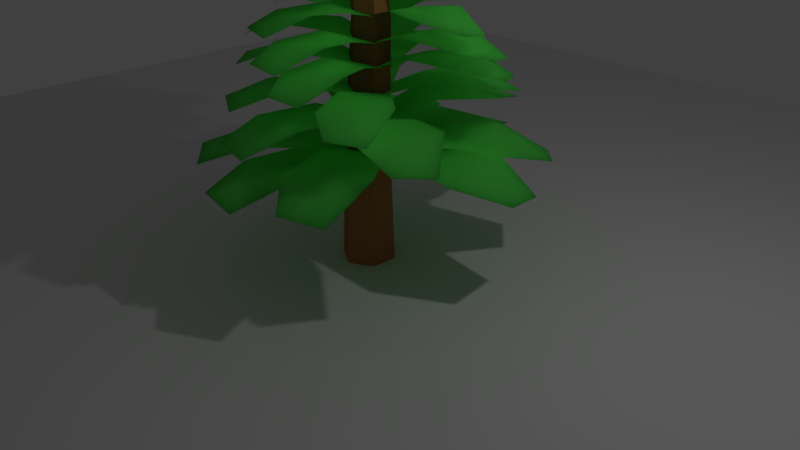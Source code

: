 # Source: arvorelowpoly03blend.blend  (saved by Blender 2.79.0; exported with 4.5.12 LTS)
import bpy
from mathutils import Matrix  # noqa: F401  (used for matrix-valued properties, if any)

bpy.ops.wm.read_factory_settings(use_empty=True)
scene = bpy.context.scene
scene.name = 'Scene'

# ---- collections
col_collection_1 = bpy.data.collections.new('Collection 1'); scene.collection.children.link(col_collection_1)

# ---- materials (node trees are filled in below, after node groups)
mat_materiais_002 = bpy.data.materials.new('Materiais.002')
mat_materiais_002.alpha_threshold = 0.0
mat_materiais_002.roughness = 0.5
mat_materiais_001 = bpy.data.materials.new('Materiais.001')
mat_materiais_001.alpha_threshold = 0.0
mat_materiais_001.roughness = 0.5

# ---- material node trees
mat_materiais_002.use_nodes = True; mat_materiais_002.node_tree.nodes.clear()
_N = mat_materiais_002.node_tree.nodes; _L = mat_materiais_002.node_tree.links
n0 = _N.new('ShaderNodeOutputMaterial'); n0.name = 'Saída de material'; n0.location = (300, 300)
n1 = _N.new('ShaderNodeSubsurfaceScattering'); n1.name = 'Espalhamento de sub-superfície'; n1.location = (10, 300)
n1.falloff = 'BURLEY'
n1.inputs[0].default_value = (0.11, 0.8, 0.103, 1.0)
n1.inputs[1].default_value = 1.0
n1.inputs[2].default_value = (1.0, 1.0, 1.0)
_L.new(n1.outputs[0], n0.inputs[0])
n0.is_active_output = True
mat_materiais_001.use_nodes = True; mat_materiais_001.node_tree.nodes.clear()
_N = mat_materiais_001.node_tree.nodes; _L = mat_materiais_001.node_tree.links
n0 = _N.new('ShaderNodeOutputMaterial'); n0.name = 'Saída de material'; n0.location = (300, 300)
n1 = _N.new('ShaderNodeBsdfDiffuse'); n1.name = 'BSDF - Difuso'; n1.location = (10, 300)
n1.inputs[0].default_value = (0.439, 0.179, 0.071, 1.0)
_L.new(n1.outputs[0], n0.inputs[0])
n0.is_active_output = True

# ---- world
world_world = bpy.data.worlds.new('World'); scene.world = world_world
world_world.color = (0.05088, 0.05088, 0.05088)
world_world.use_sun_shadow = False
world_world.sun_shadow_jitter_overblur = 0.0
world_world.cycles.sampling_method = 'MANUAL'

# ---- cameras
cam_camera = bpy.data.cameras.new('Camera')
cam_camera.clip_end = 100.0
cam_camera.lens = 35.0
cam_camera.sensor_width = 32.0
cam_camera.sensor_height = 18.0
cam_camera.ortho_scale = 7.314
cam_camera.dof.focus_distance = 0.0

# ---- lights
light_lamp = bpy.data.lights.new('Lamp', 'POINT')
light_lamp.transmission_factor = 0.0
light_lamp.cutoff_distance = 30.0
light_lamp.energy = 100.0
light_lamp.shadow_buffer_clip_start = 1.001
light_lamp.shadow_soft_size = 0.1
light_lamp.shadow_maximum_resolution = 0.006
light_lamp.use_absolute_resolution = True

# ---- meshes
me_plano_052 = bpy.data.meshes.new('Plano.052')
me_plano_052.from_pydata([(-1.0, -1.0, 0.0), (1.0, -1.0, 0.0), (-1.0, 1.0, 0.0), (1.0, 1.0, 0.0)], [], [(0, 1, 3, 2)])
me_plano_052.use_remesh_preserve_volume = False
me_plano_052.use_remesh_preserve_attributes = False
me_plano_052.use_mirror_vertex_groups = False
me_plano_052.update()
me_plano_007 = bpy.data.meshes.new('Plano.007')
me_plano_007.from_pydata([(-0.8115, -0.0005934, 0.0), (0.8115, -0.0005934, 0.0), (-0.9917, 1.949, -0.03229), (0.9917, 1.959, 0.03229), (-1.938, 1.313, 0.2479), (-1.368, 0.6855, 0.181), (1.368, 0.6467, 0.22), (1.938, 1.352, 0.1655), (-0.3421, -0.1917, 3.733), (-0.5898, -0.2876, 3.725), (1.469, -0.4791, 3.73), (1.172, -0.5987, 3.738), (1.018, -0.3299, 3.811), (0.3608, -0.2665, 3.788), (-0.09393, -0.4228, 3.785), (0.4665, -0.5636, 3.769), (-0.3154, -0.2828, 3.728), (-0.6144, -0.1965, 3.729), (-1.878, -0.6499, 3.682), (-2.255, -0.5472, 3.701), (-1.197, -0.5875, 3.771), (-0.784, -0.4409, 3.765), (-1.258, -0.289, 3.779), (-1.938, -0.3874, 3.75), (-0.5667, -0.291, 3.725), (-0.3629, -0.1886, 3.733), (-2.49, -0.056, 3.706), (-2.254, 0.06944, 3.733), (-2.002, -0.2, 3.782), (-1.315, -0.2422, 3.769), (-0.9354, -0.07509, 3.793), (-1.549, 0.05062, 3.778), (-0.5663, -0.166, 3.715), (-0.2364, -0.2446, 3.715), (0.8544, 0.2385, 3.743), (1.262, 0.1434, 3.761), (0.1735, 0.1514, 3.809), (-0.1761, -0.002588, 3.778), (0.3489, -0.1436, 3.788), (0.994, -0.02746, 3.786), (-0.3885, -0.1632, 3.459), (0.01272, -0.2587, 3.459), (1.337, 0.3291, 3.484), (1.834, 0.214, 3.505), (0.5136, 0.224, 3.567), (0.08797, 0.03639, 3.533), (0.7272, -0.1347, 3.545), (1.51, 0.006622, 3.539), (-0.3879, -0.315, 3.474), (-0.1404, -0.1904, 3.481), (-2.727, -0.03026, 3.453), (-2.439, 0.1227, 3.484), (-2.13, -0.2039, 3.547), (-1.295, -0.2553, 3.529), (-0.8336, -0.05171, 3.555), (-1.581, 0.1006, 3.536), (-0.08242, -0.3049, 3.477), (-0.4461, -0.2001, 3.478), (-1.982, -0.7522, 3.431), (-2.439, -0.6272, 3.454), (-1.15, -0.6749, 3.536), (-0.6492, -0.4967, 3.525), (-1.225, -0.3119, 3.541), (-2.053, -0.4321, 3.51), (-0.1151, -0.1941, 3.481), (-0.4159, -0.3109, 3.474), (2.088, -0.5429, 3.476), (1.728, -0.6883, 3.488), (1.543, -0.3605, 3.573), (0.7423, -0.284, 3.546), (0.1903, -0.4741, 3.547), (0.8713, -0.6454, 3.528), (-0.0915, -0.158, 3.171), (-0.3403, -0.3192, 3.164), (2.929, -0.4393, 3.172), (2.637, -0.6388, 3.189), (2.084, -0.2518, 3.289), (1.037, -0.2109, 3.254), (0.5561, -0.4772, 3.258), (1.553, -0.6414, 3.237), (0.05843, -0.2904, 3.168), (-0.4872, -0.1866, 3.167), (-1.801, -0.9564, 3.116), (-2.481, -0.8339, 3.142), (-0.8704, -0.8074, 3.246), (-0.4398, -0.5591, 3.23), (-1.323, -0.3718, 3.246), (-2.207, -0.5714, 3.209), (-0.3021, -0.3224, 3.164), (-0.1259, -0.1551, 3.171), (-3.424, -0.1279, 3.133), (-3.228, 0.0766, 3.169), (-2.529, -0.299, 3.251), (-1.464, -0.3077, 3.231), (-1.107, -0.03054, 3.26), (-2.165, 0.1059, 3.234), (-0.4536, -0.1384, 3.144), (0.1284, -0.2285, 3.145), (1.151, 0.5707, 3.168), (1.867, 0.4632, 3.197), (0.2533, 0.3911, 3.273), (-0.07571, 0.1355, 3.233), (0.87, -0.03071, 3.251), (1.68, 0.1912, 3.242), (-0.243, -0.01298, 2.777), (0.4984, -0.08076, 2.777), (0.9318, 0.8853, 2.761), (1.844, 0.807, 2.792), (0.08968, 0.6343, 2.897), (-0.05476, 0.3236, 2.864), (1.17, 0.1917, 2.883), (1.885, 0.4901, 2.857), (0.09803, -0.2115, 2.806), (0.1463, -0.01139, 2.806), (-3.619, -0.1758, 2.79), (-3.579, 0.06909, 2.821), (-2.437, -0.3113, 2.926), (-1.224, -0.2597, 2.893), (-1.069, 0.07643, 2.912), (-2.395, 0.1677, 2.886), (0.4778, -0.1539, 2.806), (-0.2348, -0.06844, 2.806), (-1.028, -1.02, 2.79), (-1.907, -0.9195, 2.821), (-0.09582, -0.7902, 2.926), (0.1643, -0.4844, 2.893), (-1.005, -0.3233, 2.912), (-1.829, -0.603, 2.886), (0.1879, -0.01264, 2.806), (0.05189, -0.2101, 2.806), (3.866, -0.1541, 2.79), (3.718, -0.3963, 2.821), (2.751, 0.01428, 2.926), (1.523, -0.002462, 2.893), (1.221, -0.3321, 2.912), (2.498, -0.4605, 2.886), (0.01583, 0.002872, 2.403), (0.2929, -0.229, 2.403), (4.285, 0.3615, 2.384), (4.645, 0.07984, 2.422), (2.721, 0.3881, 2.548), (1.434, 0.1994, 2.509), (1.815, -0.1979, 2.532), (3.468, -0.159, 2.5), (0.6315, -0.1091, 2.403), (-0.3202, -0.116, 2.403), (0.8651, -1.252, 2.384), (-0.2973, -1.266, 2.422), (1.378, -0.8749, 2.548), (1.003, -0.5091, 2.509), (-0.6039, -0.498, 2.532), (-0.892, -0.914, 2.5), (0.3456, -0.224, 2.403), (-0.03176, -0.001569, 2.403), (-3.739, -0.7021, 2.384), (-4.221, -0.4325, 2.422), (-2.173, -0.684, 2.548), (-0.9768, -0.4598, 2.509), (-1.531, -0.07582, 2.532), (-3.156, -0.1617, 2.5), (-0.448, -0.05738, 2.368), (0.4967, -0.02742, 2.368), (-1.109, 1.074, 2.349), (0.04315, 1.117, 2.387), (-1.478, 0.6868, 2.513), (-0.9673, 0.3317, 2.474), (0.6361, 0.3596, 2.497), (0.767, 0.7807, 2.465), (-0.4609, -0.02025, 1.932), (0.5902, -0.04402, 1.932), (-0.137, 1.245, 1.911), (1.15, 1.223, 1.953), (-0.8935, 0.8473, 2.093), (-0.6661, 0.4322, 2.05), (1.097, 0.3671, 2.075), (1.625, 0.8155, 2.04), (0.2459, -0.2481, 1.971), (0.04137, 0.01545, 1.971), (-4.619, -0.523, 1.95), (-4.893, -0.2022, 1.992), (-2.906, -0.5965, 2.132), (-1.404, -0.4248, 2.089), (-1.651, 0.0242, 2.114), (-3.491, 0.02791, 2.079), (0.6611, -0.1406, 1.971), (-0.3763, -0.09142, 1.971), (-0.1355, -1.393, 1.95), (-1.408, -1.339, 1.992), (0.7667, -1.015, 2.132), (0.6959, -0.596, 2.089), (-1.035, -0.4883, 2.114), (-1.729, -0.9219, 2.079), (0.09702, 0.01743, 1.971), (0.1842, -0.2503, 1.971), (5.052, 0.1519, 1.95), (5.184, -0.1747, 1.992), (3.382, 0.2738, 2.132), (1.814, 0.146, 2.089), (1.862, -0.3072, 2.114), (3.688, -0.3634, 2.079), (0.3425, 0.01055, 1.58), (-0.1561, -0.2444, 1.58), (5.127, -0.5601, 1.557), (4.541, -0.8748, 1.602), (3.875, -0.2162, 1.751), (2.177, -0.1128, 1.705), (1.243, -0.5306, 1.731), (2.778, -0.8369, 1.694), (0.5132, -0.2116, 1.58), (-0.3217, -0.022, 1.58), (-2.911, -1.236, 1.557), (-3.949, -1.009, 1.602), (-1.277, -1.019, 1.751), (-0.4381, -0.6295, 1.705), (-1.775, -0.29, 1.731), (-3.341, -0.5862, 1.694), (-0.1624, -0.2436, 1.58), (0.3546, 0.008986, 1.58), (-4.904, 0.3495, 1.557), (-4.296, 0.6613, 1.602), (-3.678, -0.0003013, 1.751), (-1.988, -0.1116, 1.705), (-1.023, 0.3017, 1.731), (-2.536, 0.6151, 1.694), (-0.2449, 0.05437, 1.538), (0.6573, -0.1141, 1.538), (2.78, 1.157, 1.516), (3.898, 0.9565, 1.561), (1.235, 0.9017, 1.709), (0.5455, 0.4934, 1.663), (2.004, 0.1879, 1.69), (3.451, 0.5207, 1.653), (-0.4017, 0.04447, 1.254), (0.7124, -0.08535, 1.254), (1.882, 1.398, 1.23), (3.256, 1.246, 1.279), (0.4476, 1.037, 1.441), (0.06357, 0.5599, 1.391), (1.893, 0.3145, 1.42), (3.156, 0.7531, 1.379), (0.01078, -0.2741, 1.3), (0.2161, 0.03337, 1.3), (-5.715, -0.06158, 1.275), (-5.493, 0.3154, 1.324), (-3.975, -0.3213, 1.487), (-2.066, -0.2927, 1.436), (-1.607, 0.2206, 1.466), (-3.597, 0.4179, 1.425), (0.6428, -0.198, 1.3), (-0.4176, -0.04176, 1.3), (-2.138, -1.489, 1.275), (-3.448, -1.305, 1.324), (-0.5744, -1.165, 1.487), (-0.01348, -0.6998, 1.436), (-1.743, -0.4111, 1.466), (-3.164, -0.8171, 1.425), (0.2663, 0.0306, 1.3), (-0.04634, -0.2709, 1.3), (5.894, -0.3116, 1.275), (5.54, -0.682, 1.324), (4.252, -0.01328, 1.487), (2.341, 0.001778, 1.436), (1.703, -0.499, 1.466), (3.616, -0.7408, 1.425), (0.1728, 0.03775, 1.041), (0.08438, -0.2794, 1.041), (6.065, -0.03322, 1.016), (5.987, -0.4214, 1.065), (4.198, 0.1863, 1.231), (2.273, 0.1091, 1.18), (2.007, -0.4234, 1.21), (4.103, -0.5732, 1.168), (0.7203, -0.1731, 1.041), (-0.4584, -0.06777, 1.041), (-1.102, -1.601, 1.016), (-2.553, -1.479, 1.065), (0.2221, -1.201, 1.231), (0.4371, -0.7074, 1.18), (-1.511, -0.5018, 1.21), (-2.631, -0.977, 1.168), (0.1581, -0.2797, 1.041), (0.1063, 0.038, 1.041), (-5.728, -0.3772, 1.016), (-5.822, 0.01073, 1.065), (-3.777, -0.5421, 1.231), (-1.897, -0.4105, 1.18), (-1.867, 0.1262, 1.21), (-4.017, 0.2153, 1.168), (-0.5068, 0.01937, 0.9944), (0.7061, -0.05686, 0.9944), (0.7724, 1.485, 0.9696), (2.262, 1.399, 1.019), (-0.3957, 1.054, 1.185), (-0.425, 0.5582, 1.134), (1.591, 0.4007, 1.164), (2.528, 0.901, 1.122), (-0.6803, -0.05632, 0.6815), (0.6153, 0.007323, 0.6815), (-2.004, 1.493, 0.6553), (-0.4271, 1.579, 0.7078), (-2.375, 0.9485, 0.8831), (-1.54, 0.4695, 0.8287), (0.6675, 0.5458, 0.8604), (0.6957, 1.131, 0.8161), (0.4776, -0.2681, 0.7303), (-0.1249, 0.03065, 0.7303), (-4.997, -1.025, 0.7041), (-5.761, -0.6638, 0.7566), (-2.839, -0.9633, 0.9319), (-1.265, -0.6252, 0.8775), (-2.171, -0.1073, 0.9092), (-4.387, -0.2642, 0.8649), (0.8313, -0.1025, 0.7303), (-0.4823, -0.1344, 0.7303), (1.569, -1.677, 0.7041), (-0.03338, -1.724, 0.7566), (2.142, -1.144, 0.9319), (1.49, -0.6468, 0.8775), (-0.736, -0.6692, 0.9092), (-0.9834, -1.251, 0.8649), (-0.06071, 0.03791, 0.7303), (0.4065, -0.2762, 0.7303), (5.713, 0.6342, 0.7041), (6.313, 0.2532, 0.7566), (3.541, 0.6342, 0.9319), (1.829, 0.3431, 0.8775), (2.5, -0.1975, 0.9092), (4.772, -0.1048, 0.8649), (-0.2842, 0.02222, 0.4509), (0.7112, -0.2512, 0.4509), (4.676, 1.249, 0.4218), (5.919, 0.9205, 0.4801), (2.442, 1.018, 0.6747), (1.159, 0.5367, 0.6142), (2.736, 0.05209, 0.6495), (4.92, 0.3886, 0.6003), (0.8634, -0.0275, 0.4509), (-0.4353, -0.1998, 0.4509), (4.203, -1.569, 0.4218), (2.632, -1.787, 0.4801), (3.918, -0.9594, 0.6747), (2.433, -0.5174, 0.6142), (0.1805, -0.7768, 0.6495), (0.8801, -1.402, 0.6003), (0.7712, -0.2354, 0.4509), (-0.3383, 0.00794, 0.4509), (-3.618, -1.595, 0.4218), (-4.997, -1.305, 0.4801), (-1.5, -1.303, 0.6747), (-0.4363, -0.7878, 0.6142), (-2.217, -0.3512, 0.6495), (-4.239, -0.7479, 0.6003), (-0.767, -0.1405, 0.3968), (0.4612, 0.06255, 0.3968), (-4.669, 1.313, 0.3676), (-3.187, 1.568, 0.4259), (-4.157, 0.713, 0.6205), (-2.513, 0.3091, 0.5601), (-0.3678, 0.622, 0.5953), (-1.298, 1.227, 0.5461), (0.393, -0.3251, 0.06002), (-0.06109, 0.07149, 0.06002), (-6.912, -0.9147, 0.02772), (-7.504, -0.4328, 0.09231), (-4.249, -0.968, 0.308), (-2.039, -0.653, 0.241), (-2.658, 0.0263, 0.2801), (-5.478, -0.03173, 0.2255), (0.9717, -0.1461, 0.06002), (-0.6439, -0.1067, 0.06002), (0.4206, -2.092, 0.02772), (-1.557, -2.053, 0.09231), (1.601, -1.481, 0.308), (1.268, -0.8425, 0.241), (-1.44, -0.7375, 0.2801), (-2.272, -1.426, 0.2255), (0.02309, 0.07645, 0.06002), (0.2998, -0.3306, 0.06002), (7.542, 0.4541, 0.02772), (7.918, -0.04169, 0.09231), (4.918, 0.5829, 0.308), (2.584, 0.3329, 0.241), (2.901, -0.3597, 0.2801), (5.728, -0.3825, 0.2255), (0.4025, 0.06304, -0.03585), (-0.2268, -0.3177, -0.03585), (7.534, -0.6508, -0.06814), (6.801, -1.12, -0.003552), (5.598, -0.1822, 0.2121), (3.103, -0.07247, 0.1451), (1.902, -0.6992, 0.1842), (4.235, -1.106, 0.1297), (0.7301, -0.2545, -0.03585), (-0.5471, 0.0003393, -0.03585), (-3.856, -1.817, -0.06814), (-5.44, -1.514, -0.003552), (-1.569, -1.466, 0.2121), (-0.4955, -0.8818, 0.1451), (-2.554, -0.4217, 0.1842), (-4.713, -0.8872, 0.1297), (-0.1366, -0.3259, -0.03585), (0.3211, 0.07042, -0.03585), (-7.538, 0.18, -0.06814), (-7.016, 0.6671, -0.003552), (-5.408, -0.2304, 0.2121), (-2.88, -0.2682, 0.1451), (-1.962, 0.3888, 0.1842), (-4.46, 0.7269, 0.1297), (-0.4636, 0.1127, -0.09586), (0.9033, -0.11, -0.09586), (3.516, 1.78, -0.1282), (5.207, 1.516, -0.06357), (1.372, 1.374, 0.1521), (0.5214, 0.7668, 0.0851), (2.743, 0.3588, 0.1242), (4.717, 0.8745, 0.06967), (-0.2988, -0.05643, 2.569), (0.3606, -0.1661, 2.569), (1.662, 0.748, 2.553), (2.478, 0.618, 2.585), (0.6144, 0.5536, 2.689), (0.1909, 0.2599, 2.657), (1.262, 0.05929, 2.676), (2.229, 0.3073, 2.649), (-0.1479, -0.2697, 2.598), (0.08127, -0.07786, 2.598), (-3.731, -0.01558, 2.583), (-3.469, 0.2202, 2.614), (-2.705, -0.2172, 2.719), (-1.478, -0.2385, 2.686), (-1.021, 0.0793, 2.705), (-2.227, 0.2463, 2.679), (0.274, -0.236, 2.598), (-0.3414, -0.1109, 2.598), (-1.98, -0.9893, 2.583), (-2.743, -0.84, 2.614), (-0.8636, -0.8211, 2.719), (-0.332, -0.5391, 2.686), (-1.323, -0.3134, 2.705), (-2.379, -0.5368, 2.679), (0.1206, -0.08153, 2.598), (-0.1916, -0.2656, 2.598), (3.569, -0.4362, 2.583), (3.205, -0.6631, 2.614), (2.638, -0.2066, 2.719), (1.429, -0.1504, 2.686), (0.8347, -0.4532, 2.705), (1.96, -0.6536, 2.679), (-0.03263, -0.05629, 2.195), (0.02569, -0.2982, 2.195), (4.447, 0.04064, 2.176), (4.541, -0.2546, 2.214), (2.95, 0.1588, 2.341), (1.526, 0.05125, 2.302), (1.535, -0.3578, 2.325), (3.178, -0.4174, 2.293), (0.4642, -0.2016, 2.195), (-0.4678, -0.1521, 2.195), (-0.3494, -1.327, 2.176), (-1.493, -1.272, 2.214), (0.493, -0.9905, 2.341), (0.4609, -0.6125, 2.302), (-1.092, -0.5069, 2.325), (-1.751, -0.8946, 2.293), (0.08145, -0.2965, 2.195), (-0.08297, -0.0578, 2.195), (-4.327, -0.5205, 2.176), (-4.55, -0.2298, 2.214), (-2.788, -0.5952, 2.341), (-1.42, -0.4478, 2.302), (-1.609, -0.04157, 2.325), (-3.268, -0.02918, 2.293), (-0.5387, -0.08753, 2.16), (0.4076, -0.1141, 2.16), (-0.1504, 1.052, 2.141), (1.009, 1.026, 2.179), (-0.863, 0.6971, 2.306), (-0.6894, 0.3216, 2.266), (0.8957, 0.2542, 2.289), (1.407, 0.6561, 2.257)], [], [(4, 7, 3, 2), (0, 1, 6, 5), (5, 6, 7, 4), (12, 15, 11, 10), (8, 9, 14, 13), (13, 14, 15, 12), (20, 23, 19, 18), (16, 17, 22, 21), (21, 22, 23, 20), (28, 31, 27, 26), (24, 25, 30, 29), (29, 30, 31, 28), (36, 39, 35, 34), (32, 33, 38, 37), (37, 38, 39, 36), (44, 47, 43, 42), (40, 41, 46, 45), (45, 46, 47, 44), (52, 55, 51, 50), (48, 49, 54, 53), (53, 54, 55, 52), (60, 63, 59, 58), (56, 57, 62, 61), (61, 62, 63, 60), (68, 71, 67, 66), (64, 65, 70, 69), (69, 70, 71, 68), (76, 79, 75, 74), (72, 73, 78, 77), (77, 78, 79, 76), (84, 87, 83, 82), (80, 81, 86, 85), (85, 86, 87, 84), (92, 95, 91, 90), (88, 89, 94, 93), (93, 94, 95, 92), (100, 103, 99, 98), (96, 97, 102, 101), (101, 102, 103, 100), (108, 111, 107, 106), (104, 105, 110, 109), (109, 110, 111, 108), (116, 119, 115, 114), (112, 113, 118, 117), (117, 118, 119, 116), (124, 127, 123, 122), (120, 121, 126, 125), (125, 126, 127, 124), (132, 135, 131, 130), (128, 129, 134, 133), (133, 134, 135, 132), (140, 143, 139, 138), (136, 137, 142, 141), (141, 142, 143, 140), (148, 151, 147, 146), (144, 145, 150, 149), (149, 150, 151, 148), (156, 159, 155, 154), (152, 153, 158, 157), (157, 158, 159, 156), (164, 167, 163, 162), (160, 161, 166, 165), (165, 166, 167, 164), (172, 175, 171, 170), (168, 169, 174, 173), (173, 174, 175, 172), (180, 183, 179, 178), (176, 177, 182, 181), (181, 182, 183, 180), (188, 191, 187, 186), (184, 185, 190, 189), (189, 190, 191, 188), (196, 199, 195, 194), (192, 193, 198, 197), (197, 198, 199, 196), (204, 207, 203, 202), (200, 201, 206, 205), (205, 206, 207, 204), (212, 215, 211, 210), (208, 209, 214, 213), (213, 214, 215, 212), (220, 223, 219, 218), (216, 217, 222, 221), (221, 222, 223, 220), (228, 231, 227, 226), (224, 225, 230, 229), (229, 230, 231, 228), (236, 239, 235, 234), (232, 233, 238, 237), (237, 238, 239, 236), (244, 247, 243, 242), (240, 241, 246, 245), (245, 246, 247, 244), (252, 255, 251, 250), (248, 249, 254, 253), (253, 254, 255, 252), (260, 263, 259, 258), (256, 257, 262, 261), (261, 262, 263, 260), (268, 271, 267, 266), (264, 265, 270, 269), (269, 270, 271, 268), (276, 279, 275, 274), (272, 273, 278, 277), (277, 278, 279, 276), (284, 287, 283, 282), (280, 281, 286, 285), (285, 286, 287, 284), (292, 295, 291, 290), (288, 289, 294, 293), (293, 294, 295, 292), (300, 303, 299, 298), (296, 297, 302, 301), (301, 302, 303, 300), (308, 311, 307, 306), (304, 305, 310, 309), (309, 310, 311, 308), (316, 319, 315, 314), (312, 313, 318, 317), (317, 318, 319, 316), (324, 327, 323, 322), (320, 321, 326, 325), (325, 326, 327, 324), (332, 335, 331, 330), (328, 329, 334, 333), (333, 334, 335, 332), (340, 343, 339, 338), (336, 337, 342, 341), (341, 342, 343, 340), (348, 351, 347, 346), (344, 345, 350, 349), (349, 350, 351, 348), (356, 359, 355, 354), (352, 353, 358, 357), (357, 358, 359, 356), (364, 367, 363, 362), (360, 361, 366, 365), (365, 366, 367, 364), (372, 375, 371, 370), (368, 369, 374, 373), (373, 374, 375, 372), (380, 383, 379, 378), (376, 377, 382, 381), (381, 382, 383, 380), (388, 391, 387, 386), (384, 385, 390, 389), (389, 390, 391, 388), (396, 399, 395, 394), (392, 393, 398, 397), (397, 398, 399, 396), (404, 407, 403, 402), (400, 401, 406, 405), (405, 406, 407, 404), (412, 415, 411, 410), (408, 409, 414, 413), (413, 414, 415, 412), (420, 423, 419, 418), (416, 417, 422, 421), (421, 422, 423, 420), (428, 431, 427, 426), (424, 425, 430, 429), (429, 430, 431, 428), (436, 439, 435, 434), (432, 433, 438, 437), (437, 438, 439, 436), (444, 447, 443, 442), (440, 441, 446, 445), (445, 446, 447, 444), (452, 455, 451, 450), (448, 449, 454, 453), (453, 454, 455, 452), (460, 463, 459, 458), (456, 457, 462, 461), (461, 462, 463, 460), (468, 471, 467, 466), (464, 465, 470, 469), (469, 470, 471, 468), (476, 479, 475, 474), (472, 473, 478, 477), (477, 478, 479, 476)])
me_plano_007.materials.append(mat_materiais_002)
me_plano_007.use_remesh_preserve_volume = False
me_plano_007.use_remesh_preserve_attributes = False
me_plano_007.use_mirror_vertex_groups = False
me_plano_007.update()
me_cilindro = bpy.data.meshes.new('Cilindro')
me_cilindro.from_pydata([(0.0, 1.0, -1.0), (-0.355, -0.03203, 1.042), (0.866, 0.5, -1.0), (-0.1116, -0.1726, 1.042), (0.866, -0.5, -1.0), (-0.1116, -0.4537, 1.042), (-8.742e-08, -1.0, -1.0), (-0.355, -0.5942, 1.042), (-0.866, -0.5, -1.0), (-0.5985, -0.4537, 1.042), (-0.866, 0.5, -1.0), (-0.5985, -0.1726, 1.042), (-3.27e-09, 0.8354, -0.3851), (0.7235, 0.4177, -0.3851), (0.7235, -0.4177, -0.3851), (-7.63e-08, -0.8354, -0.3851), (-0.7235, -0.4177, -0.3851), (-0.7235, 0.4177, -0.3851), (-6.202e-09, 0.9442, 0.1662), (0.5957, 0.6003, 0.1662), (0.5957, -0.08757, 0.1662), (-6.634e-08, -0.4315, 0.1662), (-0.5957, -0.08757, 0.1662), (-0.5957, 0.6003, 0.1662), (-8.464e-09, 0.5397, 0.5917), (0.4971, 0.2527, 0.5917), (0.4971, -0.3213, 0.5917), (-5.864e-08, -0.6083, 0.5917), (-0.4971, -0.3213, 0.5917), (-0.4971, 0.2527, 0.5917)], [], [(24, 1, 3, 25), (25, 3, 5, 26), (26, 5, 7, 27), (27, 7, 9, 28), (3, 1, 11, 9, 7, 5), (28, 9, 11, 29), (29, 11, 1, 24), (0, 2, 4, 6, 8, 10), (10, 17, 12, 0), (8, 16, 17, 10), (6, 15, 16, 8), (4, 14, 15, 6), (2, 13, 14, 4), (0, 12, 13, 2), (17, 23, 18, 12), (16, 22, 23, 17), (15, 21, 22, 16), (14, 20, 21, 15), (13, 19, 20, 14), (12, 18, 19, 13), (23, 29, 24, 18), (22, 28, 29, 23), (21, 27, 28, 22), (20, 26, 27, 21), (19, 25, 26, 20), (18, 24, 25, 19)])
me_cilindro.materials.append(mat_materiais_001)
me_cilindro.use_remesh_preserve_volume = False
me_cilindro.use_remesh_preserve_attributes = False
me_cilindro.use_mirror_vertex_groups = False
me_cilindro.update()

# ---- objects
ob_plano_052 = bpy.data.objects.new('Plano.052', me_plano_052)
ob_plano_007 = bpy.data.objects.new('Plano.007', me_plano_007)
ob_cilindro = bpy.data.objects.new('Cilindro', me_cilindro)
ob_lamp = bpy.data.objects.new('Lamp', light_lamp)
ob_camera = bpy.data.objects.new('Camera', cam_camera)

# ---- transforms, parenting, visibility, modifiers, constraints
ob_plano_052.location = (0.0, 0.0, 0.0)
ob_plano_052.scale = (9.697, 9.697, 9.697)
ob_plano_052.lineart.crease_threshold = 0.0
ob_plano_007.location = (-0.05261, 0.1617, 1.352)
ob_plano_007.rotation_euler = (0.0, -0.0, 0.5695)
ob_plano_007.scale = (0.2748, 1.08, 1.08)
ob_plano_007.lineart.crease_threshold = 0.0
ob_cilindro.location = (0.0, 0.0, 2.583)
ob_cilindro.scale = (0.3482, 0.3482, 2.69)
ob_cilindro.lineart.crease_threshold = 0.0
ob_lamp.location = (4.076, 1.005, 5.904)
ob_lamp.rotation_euler = (0.6503, 0.05522, 1.866)
ob_lamp.lock_rotations_4d = False
ob_lamp.empty_display_type = 'ARROWS'
ob_lamp.color = (0.0, 0.0, 0.0, 0.0)
ob_lamp.lineart.crease_threshold = 0.0
ob_camera.location = (7.481, -6.508, 5.344)
ob_camera.rotation_euler = (1.109, 0.0, 0.8149)
ob_camera.lock_rotations_4d = False
ob_camera.empty_display_type = 'ARROWS'
ob_camera.color = (0.0, 0.0, 0.0, 0.0)
ob_camera.display_type = 'WIRE'
ob_camera.lineart.crease_threshold = 0.0

# ---- collection membership
col_collection_1.objects.link(ob_plano_052)
col_collection_1.objects.link(ob_plano_007)
col_collection_1.objects.link(ob_cilindro)
col_collection_1.objects.link(ob_lamp)
col_collection_1.objects.link(ob_camera)

# ---- scene / render settings (as saved in the file)
scene.camera = ob_camera
scene.frame_start = 1; scene.frame_end = 250; scene.frame_set(1)
scene.render.engine = 'CYCLES'
scene.render.resolution_percentage = 50
scene.render.dither_intensity = 0.0
scene.cycles.use_denoising = False
scene.cycles.samples = 128
scene.cycles.sampling_pattern = 'TABULATED_SOBOL'
scene.cycles.use_adaptive_sampling = False
scene.cycles.use_light_tree = False
scene.cycles.blur_glossy = 0.0
scene.cycles.sample_clamp_indirect = 0.0
scene.view_settings.view_transform = 'Standard'
bpy.context.view_layer.update()
